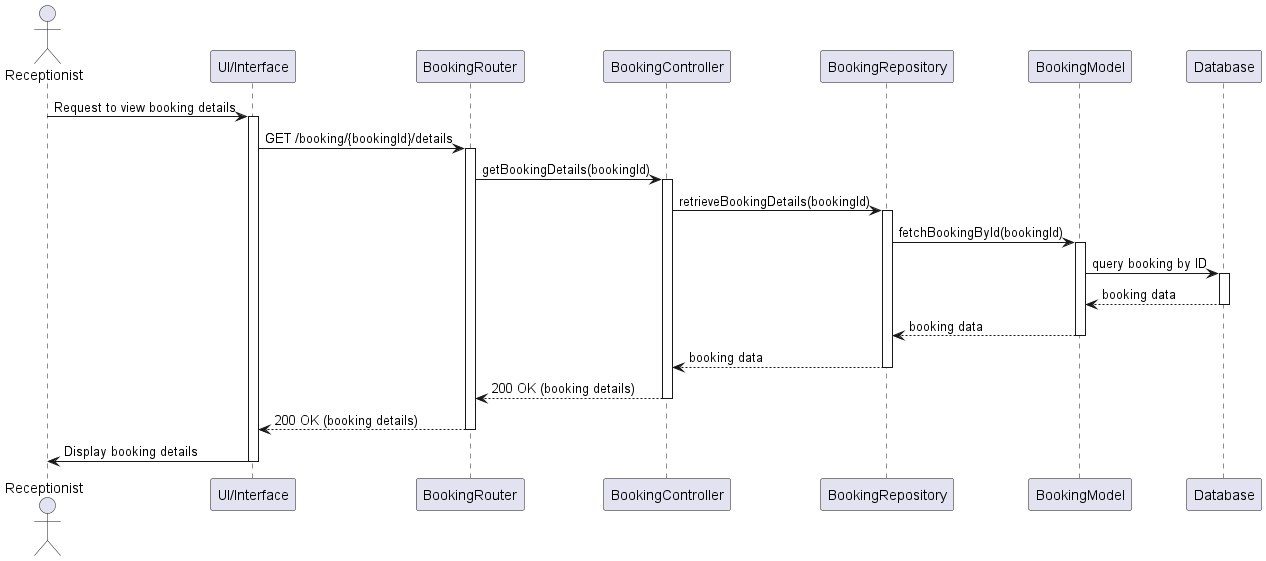

The diagram above was rendered by PlantUML. Its source (embedded in the PNG):
@startuml
actor Receptionist
participant "UI/Interface" as UI
participant "BookingRouter" as Router
participant "BookingController" as Controller
participant "BookingRepository" as Repository
participant "BookingModel" as BookingModel
participant "Database" as DB

Receptionist -> UI: Request to view booking details
activate UI
UI -> Router: GET /booking/{bookingId}/details
activate Router
Router -> Controller: getBookingDetails(bookingId)
activate Controller
Controller -> Repository: retrieveBookingDetails(bookingId)
activate Repository

Repository -> BookingModel: fetchBookingById(bookingId)
activate BookingModel
BookingModel -> DB: query booking by ID
activate DB
DB --> BookingModel: booking data
deactivate DB
BookingModel --> Repository: booking data
deactivate BookingModel
Repository --> Controller: booking data
deactivate Repository

Controller --> Router: 200 OK (booking details)
deactivate Controller
Router --> UI: 200 OK (booking details)
deactivate Router
UI -> Receptionist: Display booking details
deactivate UI
@enduml